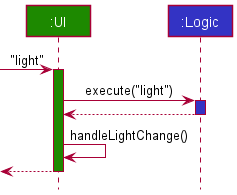

The diagram above was rendered by PlantUML. Its source (embedded in the PNG):
@startuml
!include style.puml

participant ":UI" as UI UI_COLOR
participant ":Logic" as Logic LOGIC_COLOR

[-> UI : "light"
activate UI UI_COLOR

UI -> Logic : execute("light")
activate Logic LOGIC_COLOR

Logic --> UI
deactivate Logic

UI -> UI : handleLightChange()

[<-- UI
deactivate UI
@enduml